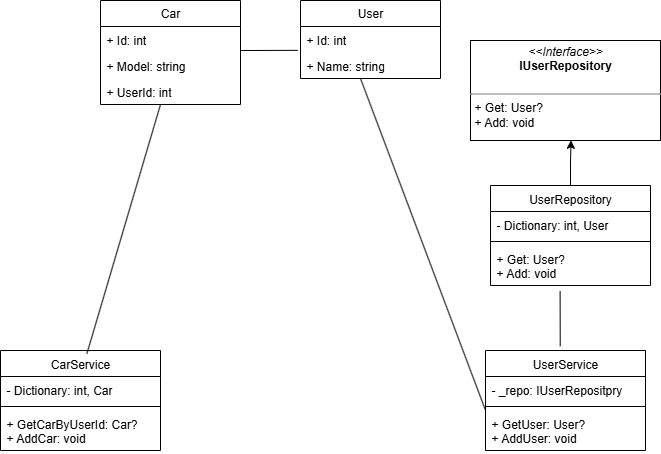

The diagram above was exported from draw.io. Its source (the exported page's mxGraphModel, read from the mxfile embedded in the PNG):
<mxGraphModel dx="1722" dy="931" grid="1" gridSize="10" guides="1" tooltips="1" connect="1" arrows="1" fold="1" page="1" pageScale="1" pageWidth="827" pageHeight="1169" math="0" shadow="0">
  <root>
    <mxCell id="0" />
    <mxCell id="1" parent="0" />
    <mxCell id="PW-84A_4w-eJrNrVNwwQ-1" value="Car" style="swimlane;fontStyle=0;childLayout=stackLayout;horizontal=1;startSize=26;fillColor=none;horizontalStack=0;resizeParent=1;resizeParentMax=0;resizeLast=0;collapsible=1;marginBottom=0;whiteSpace=wrap;html=1;" vertex="1" parent="1">
      <mxGeometry x="180" y="350" width="140" height="104" as="geometry" />
    </mxCell>
    <mxCell id="PW-84A_4w-eJrNrVNwwQ-2" value="+ Id: int" style="text;strokeColor=none;fillColor=none;align=left;verticalAlign=top;spacingLeft=4;spacingRight=4;overflow=hidden;rotatable=0;points=[[0,0.5],[1,0.5]];portConstraint=eastwest;whiteSpace=wrap;html=1;" vertex="1" parent="PW-84A_4w-eJrNrVNwwQ-1">
      <mxGeometry y="26" width="140" height="26" as="geometry" />
    </mxCell>
    <mxCell id="PW-84A_4w-eJrNrVNwwQ-3" value="+ Model: string&lt;div&gt;&lt;br&gt;&lt;/div&gt;&lt;div&gt;&lt;br&gt;&lt;/div&gt;" style="text;strokeColor=none;fillColor=none;align=left;verticalAlign=top;spacingLeft=4;spacingRight=4;overflow=hidden;rotatable=0;points=[[0,0.5],[1,0.5]];portConstraint=eastwest;whiteSpace=wrap;html=1;" vertex="1" parent="PW-84A_4w-eJrNrVNwwQ-1">
      <mxGeometry y="52" width="140" height="26" as="geometry" />
    </mxCell>
    <mxCell id="PW-84A_4w-eJrNrVNwwQ-4" value="+ UserId: int" style="text;strokeColor=none;fillColor=none;align=left;verticalAlign=top;spacingLeft=4;spacingRight=4;overflow=hidden;rotatable=0;points=[[0,0.5],[1,0.5]];portConstraint=eastwest;whiteSpace=wrap;html=1;" vertex="1" parent="PW-84A_4w-eJrNrVNwwQ-1">
      <mxGeometry y="78" width="140" height="26" as="geometry" />
    </mxCell>
    <mxCell id="nov-lUWx_djt1id3IprO-1" value="&lt;p style=&quot;margin:0px;margin-top:4px;text-align:center;&quot;&gt;&lt;i&gt;&amp;lt;&amp;lt;Interface&amp;gt;&amp;gt;&lt;/i&gt;&lt;br&gt;&lt;b&gt;IUserRepository&lt;/b&gt;&lt;/p&gt;&lt;p style=&quot;margin:0px;margin-left:4px;&quot;&gt;&lt;br&gt;&lt;/p&gt;&lt;hr size=&quot;1&quot; style=&quot;border-style:solid;&quot;&gt;&lt;p style=&quot;margin:0px;margin-left:4px;&quot;&gt;+ Get: User?&lt;br&gt;+ Add: void&lt;/p&gt;" style="verticalAlign=top;align=left;overflow=fill;html=1;whiteSpace=wrap;" vertex="1" parent="1">
      <mxGeometry x="550" y="390" width="190" height="100" as="geometry" />
    </mxCell>
    <mxCell id="nov-lUWx_djt1id3IprO-3" value="User" style="swimlane;fontStyle=0;childLayout=stackLayout;horizontal=1;startSize=26;fillColor=none;horizontalStack=0;resizeParent=1;resizeParentMax=0;resizeLast=0;collapsible=1;marginBottom=0;whiteSpace=wrap;html=1;" vertex="1" parent="1">
      <mxGeometry x="380" y="350" width="140" height="78" as="geometry" />
    </mxCell>
    <mxCell id="nov-lUWx_djt1id3IprO-4" value="+ Id: int" style="text;strokeColor=none;fillColor=none;align=left;verticalAlign=top;spacingLeft=4;spacingRight=4;overflow=hidden;rotatable=0;points=[[0,0.5],[1,0.5]];portConstraint=eastwest;whiteSpace=wrap;html=1;" vertex="1" parent="nov-lUWx_djt1id3IprO-3">
      <mxGeometry y="26" width="140" height="26" as="geometry" />
    </mxCell>
    <mxCell id="nov-lUWx_djt1id3IprO-5" value="+ Name: string" style="text;strokeColor=none;fillColor=none;align=left;verticalAlign=top;spacingLeft=4;spacingRight=4;overflow=hidden;rotatable=0;points=[[0,0.5],[1,0.5]];portConstraint=eastwest;whiteSpace=wrap;html=1;" vertex="1" parent="nov-lUWx_djt1id3IprO-3">
      <mxGeometry y="52" width="140" height="26" as="geometry" />
    </mxCell>
    <mxCell id="nov-lUWx_djt1id3IprO-10" value="&lt;span style=&quot;font-weight: 400;&quot;&gt;UserRepository&lt;/span&gt;" style="swimlane;fontStyle=1;align=center;verticalAlign=top;childLayout=stackLayout;horizontal=1;startSize=26;horizontalStack=0;resizeParent=1;resizeParentMax=0;resizeLast=0;collapsible=1;marginBottom=0;whiteSpace=wrap;html=1;" vertex="1" parent="1">
      <mxGeometry x="570" y="535" width="160" height="100" as="geometry" />
    </mxCell>
    <mxCell id="nov-lUWx_djt1id3IprO-11" value="- Dictionary: int, User" style="text;strokeColor=none;fillColor=none;align=left;verticalAlign=top;spacingLeft=4;spacingRight=4;overflow=hidden;rotatable=0;points=[[0,0.5],[1,0.5]];portConstraint=eastwest;whiteSpace=wrap;html=1;" vertex="1" parent="nov-lUWx_djt1id3IprO-10">
      <mxGeometry y="26" width="160" height="26" as="geometry" />
    </mxCell>
    <mxCell id="nov-lUWx_djt1id3IprO-12" value="" style="line;strokeWidth=1;fillColor=none;align=left;verticalAlign=middle;spacingTop=-1;spacingLeft=3;spacingRight=3;rotatable=0;labelPosition=right;points=[];portConstraint=eastwest;strokeColor=inherit;" vertex="1" parent="nov-lUWx_djt1id3IprO-10">
      <mxGeometry y="52" width="160" height="8" as="geometry" />
    </mxCell>
    <mxCell id="nov-lUWx_djt1id3IprO-13" value="+ Get: User?&lt;br&gt;+ Add: void" style="text;strokeColor=none;fillColor=none;align=left;verticalAlign=top;spacingLeft=4;spacingRight=4;overflow=hidden;rotatable=0;points=[[0,0.5],[1,0.5]];portConstraint=eastwest;whiteSpace=wrap;html=1;" vertex="1" parent="nov-lUWx_djt1id3IprO-10">
      <mxGeometry y="60" width="160" height="40" as="geometry" />
    </mxCell>
    <mxCell id="nov-lUWx_djt1id3IprO-16" value="&lt;span style=&quot;font-weight: 400;&quot;&gt;CarService&lt;/span&gt;" style="swimlane;fontStyle=1;align=center;verticalAlign=top;childLayout=stackLayout;horizontal=1;startSize=26;horizontalStack=0;resizeParent=1;resizeParentMax=0;resizeLast=0;collapsible=1;marginBottom=0;whiteSpace=wrap;html=1;" vertex="1" parent="1">
      <mxGeometry x="80" y="700" width="160" height="100" as="geometry" />
    </mxCell>
    <mxCell id="nov-lUWx_djt1id3IprO-17" value="- Dictionary: int, Car" style="text;strokeColor=none;fillColor=none;align=left;verticalAlign=top;spacingLeft=4;spacingRight=4;overflow=hidden;rotatable=0;points=[[0,0.5],[1,0.5]];portConstraint=eastwest;whiteSpace=wrap;html=1;" vertex="1" parent="nov-lUWx_djt1id3IprO-16">
      <mxGeometry y="26" width="160" height="26" as="geometry" />
    </mxCell>
    <mxCell id="nov-lUWx_djt1id3IprO-18" value="" style="line;strokeWidth=1;fillColor=none;align=left;verticalAlign=middle;spacingTop=-1;spacingLeft=3;spacingRight=3;rotatable=0;labelPosition=right;points=[];portConstraint=eastwest;strokeColor=inherit;" vertex="1" parent="nov-lUWx_djt1id3IprO-16">
      <mxGeometry y="52" width="160" height="8" as="geometry" />
    </mxCell>
    <mxCell id="nov-lUWx_djt1id3IprO-19" value="+ GetCarByUserId: Car?&lt;br&gt;+ AddCar: void" style="text;strokeColor=none;fillColor=none;align=left;verticalAlign=top;spacingLeft=4;spacingRight=4;overflow=hidden;rotatable=0;points=[[0,0.5],[1,0.5]];portConstraint=eastwest;whiteSpace=wrap;html=1;" vertex="1" parent="nov-lUWx_djt1id3IprO-16">
      <mxGeometry y="60" width="160" height="40" as="geometry" />
    </mxCell>
    <mxCell id="nov-lUWx_djt1id3IprO-20" value="&lt;span style=&quot;font-weight: 400;&quot;&gt;UserService&lt;/span&gt;" style="swimlane;fontStyle=1;align=center;verticalAlign=top;childLayout=stackLayout;horizontal=1;startSize=26;horizontalStack=0;resizeParent=1;resizeParentMax=0;resizeLast=0;collapsible=1;marginBottom=0;whiteSpace=wrap;html=1;" vertex="1" parent="1">
      <mxGeometry x="565" y="700" width="160" height="100" as="geometry" />
    </mxCell>
    <mxCell id="nov-lUWx_djt1id3IprO-21" value="- _repo: IUserRepositpry" style="text;strokeColor=none;fillColor=none;align=left;verticalAlign=top;spacingLeft=4;spacingRight=4;overflow=hidden;rotatable=0;points=[[0,0.5],[1,0.5]];portConstraint=eastwest;whiteSpace=wrap;html=1;" vertex="1" parent="nov-lUWx_djt1id3IprO-20">
      <mxGeometry y="26" width="160" height="26" as="geometry" />
    </mxCell>
    <mxCell id="nov-lUWx_djt1id3IprO-22" value="" style="line;strokeWidth=1;fillColor=none;align=left;verticalAlign=middle;spacingTop=-1;spacingLeft=3;spacingRight=3;rotatable=0;labelPosition=right;points=[];portConstraint=eastwest;strokeColor=inherit;" vertex="1" parent="nov-lUWx_djt1id3IprO-20">
      <mxGeometry y="52" width="160" height="8" as="geometry" />
    </mxCell>
    <mxCell id="nov-lUWx_djt1id3IprO-23" value="+ GetUser: User?&lt;br&gt;+ AddUser: void" style="text;strokeColor=none;fillColor=none;align=left;verticalAlign=top;spacingLeft=4;spacingRight=4;overflow=hidden;rotatable=0;points=[[0,0.5],[1,0.5]];portConstraint=eastwest;whiteSpace=wrap;html=1;" vertex="1" parent="nov-lUWx_djt1id3IprO-20">
      <mxGeometry y="60" width="160" height="40" as="geometry" />
    </mxCell>
    <mxCell id="nov-lUWx_djt1id3IprO-25" style="edgeStyle=orthogonalEdgeStyle;rounded=0;orthogonalLoop=1;jettySize=auto;html=1;exitX=0.5;exitY=0;exitDx=0;exitDy=0;entryX=0.529;entryY=0.998;entryDx=0;entryDy=0;entryPerimeter=0;" edge="1" parent="1" source="nov-lUWx_djt1id3IprO-10" target="nov-lUWx_djt1id3IprO-1">
      <mxGeometry relative="1" as="geometry" />
    </mxCell>
    <mxCell id="nov-lUWx_djt1id3IprO-28" value="" style="endArrow=none;html=1;rounded=0;entryX=0.435;entryY=1.142;entryDx=0;entryDy=0;entryPerimeter=0;exitX=0.467;exitY=-0.043;exitDx=0;exitDy=0;exitPerimeter=0;" edge="1" parent="1" source="nov-lUWx_djt1id3IprO-20" target="nov-lUWx_djt1id3IprO-13">
      <mxGeometry width="50" height="50" relative="1" as="geometry">
        <mxPoint x="370" y="660" as="sourcePoint" />
        <mxPoint x="420" y="610" as="targetPoint" />
      </mxGeometry>
    </mxCell>
    <mxCell id="nov-lUWx_djt1id3IprO-29" value="" style="endArrow=none;html=1;rounded=0;entryX=0.435;entryY=1.142;entryDx=0;entryDy=0;entryPerimeter=0;exitX=-0.002;exitY=1.269;exitDx=0;exitDy=0;exitPerimeter=0;" edge="1" parent="1" source="nov-lUWx_djt1id3IprO-21">
      <mxGeometry width="50" height="50" relative="1" as="geometry">
        <mxPoint x="440" y="483" as="sourcePoint" />
        <mxPoint x="440" y="428" as="targetPoint" />
      </mxGeometry>
    </mxCell>
    <mxCell id="nov-lUWx_djt1id3IprO-30" value="" style="endArrow=none;html=1;rounded=0;entryX=0.435;entryY=1.142;entryDx=0;entryDy=0;entryPerimeter=0;exitX=-0.02;exitY=-0.083;exitDx=0;exitDy=0;exitPerimeter=0;" edge="1" parent="1" source="nov-lUWx_djt1id3IprO-5">
      <mxGeometry width="50" height="50" relative="1" as="geometry">
        <mxPoint x="445" y="731" as="sourcePoint" />
        <mxPoint x="320" y="400" as="targetPoint" />
      </mxGeometry>
    </mxCell>
    <mxCell id="nov-lUWx_djt1id3IprO-31" value="" style="endArrow=none;html=1;rounded=0;entryX=0.435;entryY=1.142;entryDx=0;entryDy=0;entryPerimeter=0;exitX=0.54;exitY=0.032;exitDx=0;exitDy=0;exitPerimeter=0;" edge="1" parent="1" source="nov-lUWx_djt1id3IprO-16">
      <mxGeometry width="50" height="50" relative="1" as="geometry">
        <mxPoint x="365" y="785" as="sourcePoint" />
        <mxPoint x="240" y="454" as="targetPoint" />
      </mxGeometry>
    </mxCell>
  </root>
</mxGraphModel>